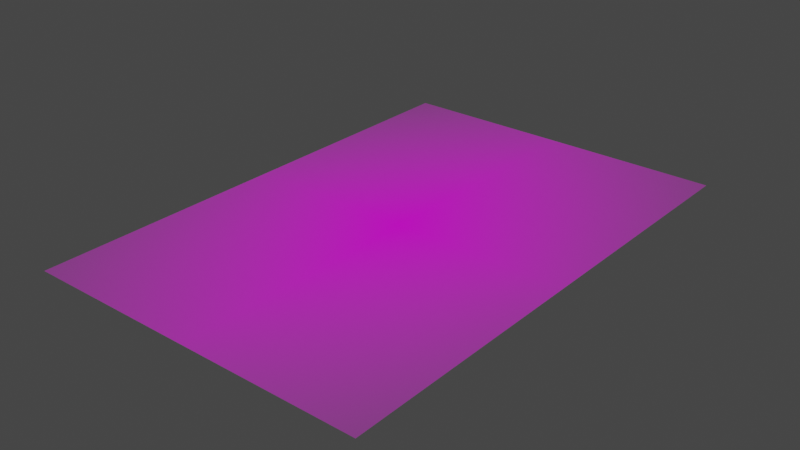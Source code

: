 # Source: peter_1_.blend  (saved by Blender 2.82.7; exported with 4.5.12 LTS)
import bpy
from mathutils import Matrix  # noqa: F401  (used for matrix-valued properties, if any)

bpy.ops.wm.read_factory_settings(use_empty=True)
scene = bpy.context.scene
scene.name = 'Scene'

# ---- collections
col_collection = bpy.data.collections.new('Collection'); scene.collection.children.link(col_collection)

# ---- images (referenced by path relative to the original .blend; pixels are not part of the script)
import os
ASSET_DIR = os.environ.get("B2B_ASSET_DIR", "")  # directory of the original .blend (textures are referenced by path, not embedded)
HERE = os.path.dirname(os.path.abspath(__file__))  # packed textures are extracted next to this script under _unpacked/

def load_image(name, relpath, width, height, colorspace="sRGB"):
    """Load a texture the original file referenced (path relative to the .blend, or extracted next to this script)."""
    p = next((c for c in (os.path.join(HERE, relpath), os.path.join(ASSET_DIR, relpath)) if relpath and os.path.exists(c)), "")
    if p:
        img = bpy.data.images.load(p, check_existing=True)
        img.name = name
    else:  # same state as the original file: an image datablock whose file is absent (Cycles renders it pink)
        img = bpy.data.images.new(name, width, height)
        img.source = "FILE"
        img.filepath = "//" + (relpath or name)
    img.colorspace_settings.name = colorspace
    return img
img_peter_png = load_image('peter.png', 'peter.png', 1024, 1024, 'sRGB')

# ---- materials (node trees are filled in below, after node groups)
mat_peter = bpy.data.materials.new('peter')
mat_peter.surface_render_method = 'BLENDED'
mat_peter.blend_method = 'BLEND'
mat_peter.use_transparent_shadow = False

# ---- material node trees
mat_peter.use_nodes = True; mat_peter.node_tree.nodes.clear()
_N = mat_peter.node_tree.nodes; _L = mat_peter.node_tree.links
n0 = _N.new('ShaderNodeOutputMaterial'); n0.name = 'Material Output'; n0.location = (300, 300)
n1 = _N.new('ShaderNodeTexImage'); n1.name = 'Image Texture'; n1.location = (-200, 300)
n1.image = img_peter_png
n1.extension = 'CLIP'
n2 = _N.new('ShaderNodeBsdfPrincipled'); n2.name = 'Principled BSDF'; n2.location = (0, 300)
n2.distribution = 'GGX'
n2.subsurface_method = 'BURLEY'
n2.inputs[3].default_value = 1.45
n2.inputs[27].default_value = (0.0, 0.0, 0.0, 1.0)
n2.inputs[28].default_value = 1.0
_L.new(n1.outputs[0], n2.inputs[0])
_L.new(n1.outputs[1], n2.inputs[4])
_L.new(n2.outputs[0], n0.inputs[0])
n0.is_active_output = True

# ---- world
world_world = bpy.data.worlds.new('World'); scene.world = world_world
world_world.use_nodes = True; world_world.node_tree.nodes.clear()
_N = world_world.node_tree.nodes; _L = world_world.node_tree.links
n0 = _N.new('ShaderNodeOutputWorld'); n0.name = 'World Output'; n0.location = (300, 300)
n1 = _N.new('ShaderNodeBackground'); n1.name = 'Background'; n1.location = (10, 300)
n1.inputs[0].default_value = (0.05088, 0.05088, 0.05088, 1.0)
_L.new(n1.outputs[0], n0.inputs[0])
n0.is_active_output = True
world_world.color = (0.05088, 0.05088, 0.05088)
world_world.use_sun_shadow = False
world_world.sun_shadow_jitter_overblur = 0.0

# ---- meshes
me_peter = bpy.data.meshes.new('peter')
me_peter.from_pydata([(-0.3421, -0.5, 0.0), (0.3421, -0.5, 0.0), (-0.3421, 0.5, 0.0), (0.3421, 0.5, 0.0)], [], [(0, 1, 3, 2)])
_uv = me_peter.uv_layers.new(name='UVMap')
_uv.uv.foreach_set('vector', [0.0, 0.0, 1.0, 0.0, 1.0, 1.0, 0.0, 1.0])
me_peter.materials.append(mat_peter)
me_peter.use_remesh_fix_poles = True
me_peter.use_remesh_preserve_attributes = False
me_peter.use_mirror_vertex_groups = False
me_peter.update()

# ---- objects
ob_peter = bpy.data.objects.new('peter', me_peter)

# ---- transforms, parenting, visibility, modifiers, constraints
ob_peter.location = (0.0, 0.0, 0.0)
ob_peter.scale = (5.0, 5.0, 1.0)
ob_peter.lock_scale = (True, True, True)
ob_peter.lineart.crease_threshold = 0.0

# ---- collection membership
col_collection.objects.link(ob_peter)

# ---- scene / render settings (as saved in the file)
scene.frame_start = 1; scene.frame_end = 250; scene.frame_set(1)
scene.render.engine = 'BLENDER_EEVEE_NEXT'
scene.cycles.use_denoising = False
scene.cycles.samples = 128
scene.cycles.sampling_pattern = 'TABULATED_SOBOL'
scene.cycles.use_adaptive_sampling = False
scene.cycles.use_light_tree = False
scene.view_settings.view_transform = 'Filmic'
bpy.context.view_layer.update()

# ---- added for rendering (the .blend has no active camera and no usable light): camera, sun
cam_auto = bpy.data.cameras.new('AutoCamera')
cam_auto.lens = 50.0
cam_auto.sensor_width = 36.0
cam_auto.clip_end = 1000.0
ob_auto_camera = bpy.data.objects.new('AutoCamera', cam_auto)
scene.collection.objects.link(ob_auto_camera)
ob_auto_camera.location = (5.60514, -6.72617, 4.48411)
ob_auto_camera.rotation_euler = (1.09748, -7.21219e-08, 0.694738)
scene.camera = ob_auto_camera
light_auto_sun = bpy.data.lights.new('AutoSun', 'SUN')
light_auto_sun.energy = 3.0
light_auto_sun.angle = 0.0523599
ob_auto_sun = bpy.data.objects.new('AutoSun', light_auto_sun)
scene.collection.objects.link(ob_auto_sun)
ob_auto_sun.rotation_euler = (0.872665, 0.174533, 0.523599)
bpy.context.view_layer.update()
